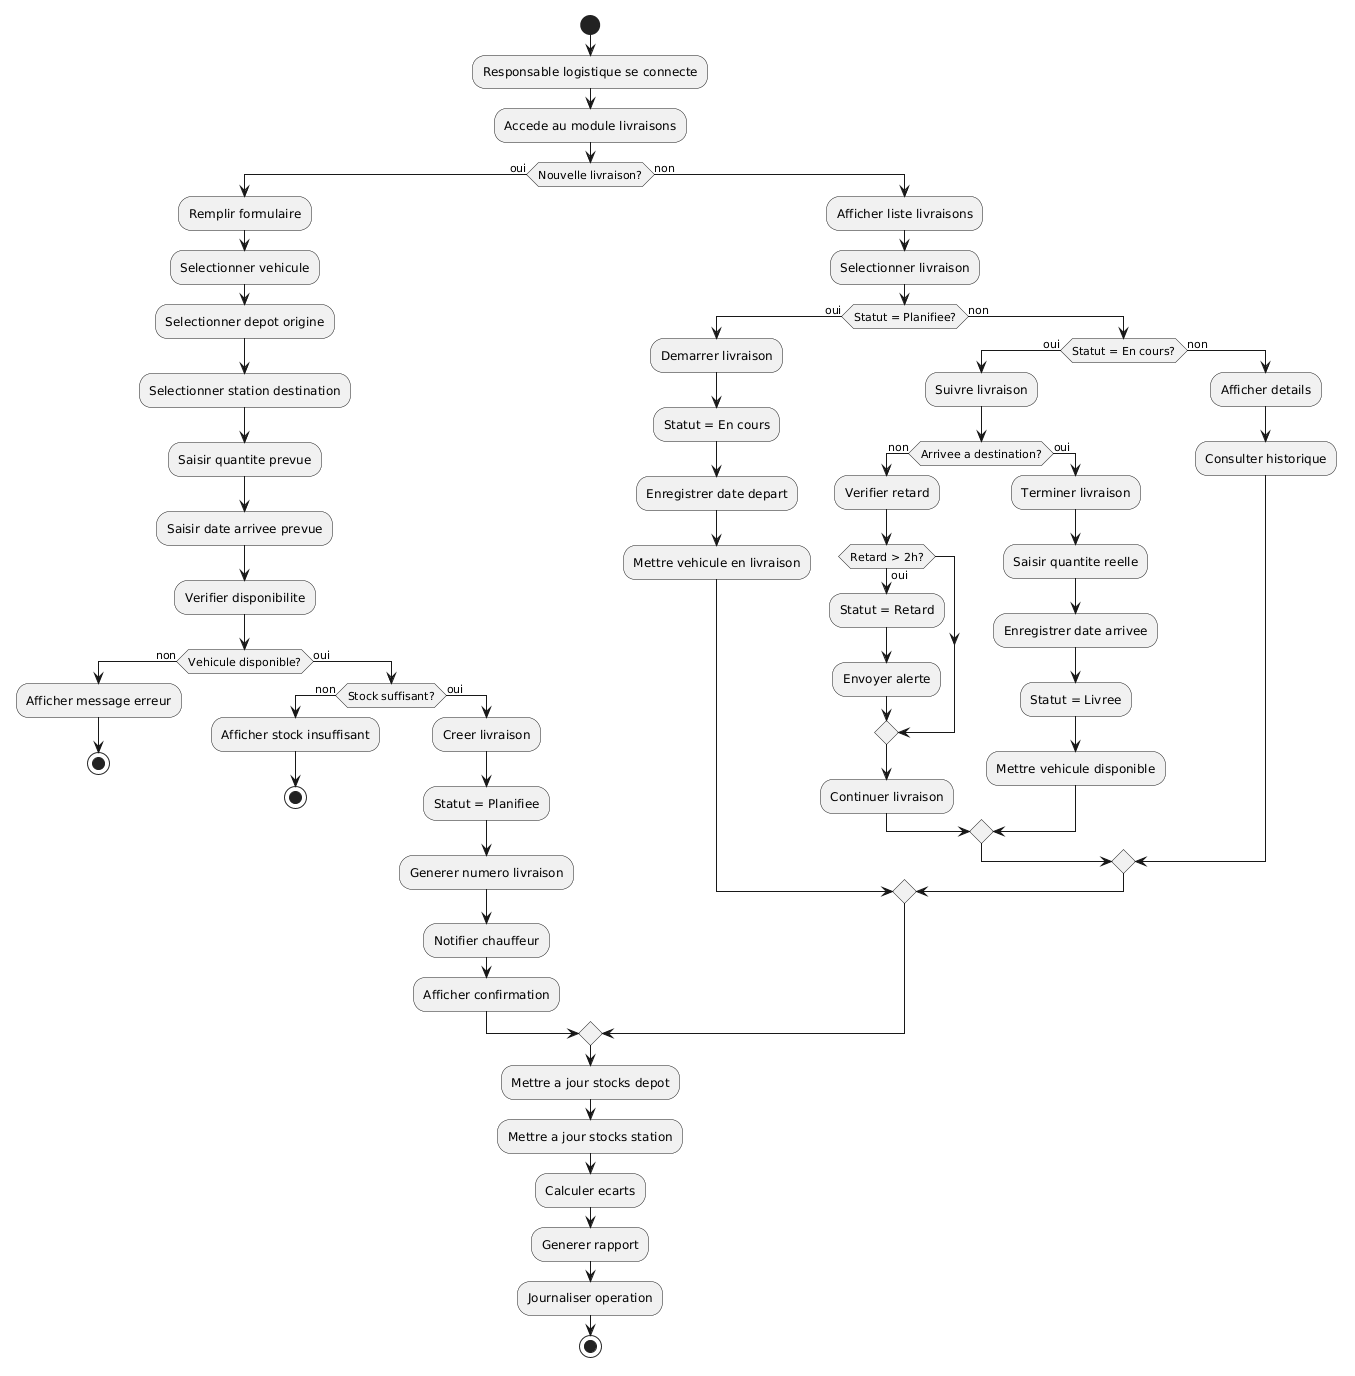

The diagram above was rendered by PlantUML. Its source (embedded in the PNG):
@startuml
start

:Responsable logistique se connecte;

:Accede au module livraisons;

if (Nouvelle livraison?) then (oui)
  
  :Remplir formulaire;
  :Selectionner vehicule;
  :Selectionner depot origine;
  :Selectionner station destination;
  :Saisir quantite prevue;
  :Saisir date arrivee prevue;
  
  :Verifier disponibilite;
  
  if (Vehicule disponible?) then (non)
    :Afficher message erreur;
    stop
  else (oui)
    if (Stock suffisant?) then (non)
      :Afficher stock insuffisant;
      stop
    else (oui)
      :Creer livraison;
      :Statut = Planifiee;
      :Generer numero livraison;
      :Notifier chauffeur;
      :Afficher confirmation;
    endif
  endif
  
else (non)
  
  :Afficher liste livraisons;
  :Selectionner livraison;
  
  if (Statut = Planifiee?) then (oui)
    :Demarrer livraison;
    :Statut = En cours;
    :Enregistrer date depart;
    :Mettre vehicule en livraison;
  else (non)
    if (Statut = En cours?) then (oui)
      :Suivre livraison;
      if (Arrivee a destination?) then (non)
        :Verifier retard;
        if (Retard > 2h?) then (oui)
          :Statut = Retard;
          :Envoyer alerte;
        endif
        :Continuer livraison;
      else (oui)
        :Terminer livraison;
        :Saisir quantite reelle;
        :Enregistrer date arrivee;
        :Statut = Livree;
        :Mettre vehicule disponible;
      endif
    else (non)
      :Afficher details;
      :Consulter historique;
    endif
  endif
endif

:Mettre a jour stocks depot;
:Mettre a jour stocks station;
:Calculer ecarts;
:Generer rapport;
:Journaliser operation;

stop
@enduml